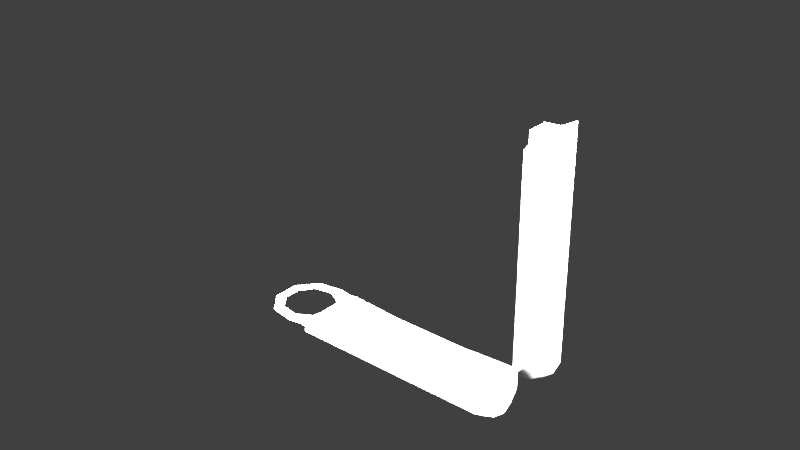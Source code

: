 # Source: carrierAirHandlerMountingBracket.blend  (saved by Blender 2.79.0; exported with 4.5.12 LTS)
import bpy
from mathutils import Matrix  # noqa: F401  (used for matrix-valued properties, if any)

bpy.ops.wm.read_factory_settings(use_empty=True)
scene = bpy.context.scene
scene.name = 'Scene'

# ---- collections
col_collection_1 = bpy.data.collections.new('Collection 1'); scene.collection.children.link(col_collection_1)

# ---- materials (node trees are filled in below, after node groups)
mat_carrierairhandlermountingbracketmaterial = bpy.data.materials.new('carrierAirHandlerMountingBracketMaterial')
mat_carrierairhandlermountingbracketmaterial.alpha_threshold = 0.0
mat_carrierairhandlermountingbracketmaterial.use_transparent_shadow = False
mat_carrierairhandlermountingbracketmaterial.specular_color = (0.3032, 0.3032, 0.3032)
mat_carrierairhandlermountingbracketmaterial.roughness = 0.5
mat_carrierairhandlermountingbracketmaterial.line_color = (0.0, 0.0, 0.0, 1.0)

# ---- material node trees

# ---- world
world_world = bpy.data.worlds.new('World'); scene.world = world_world
world_world.color = (0.05088, 0.05088, 0.05088)
world_world.use_sun_shadow = False
world_world.sun_shadow_jitter_overblur = 0.0
world_world.cycles.sampling_method = 'MANUAL'

# ---- lights
light_lamp_003 = bpy.data.lights.new('Lamp.003', 'POINT')
light_lamp_003.transmission_factor = 0.0
light_lamp_003.cutoff_distance = 30.0
light_lamp_003.energy = 100.0
light_lamp_003.shadow_buffer_clip_start = 1.001
light_lamp_003.shadow_soft_size = 0.1
light_lamp_003.shadow_maximum_resolution = 0.006
light_lamp_003.use_absolute_resolution = True
light_lamp_002 = bpy.data.lights.new('Lamp.002', 'POINT')
light_lamp_002.transmission_factor = 0.0
light_lamp_002.cutoff_distance = 30.0
light_lamp_002.energy = 100.0
light_lamp_002.shadow_buffer_clip_start = 1.001
light_lamp_002.shadow_soft_size = 0.1
light_lamp_002.shadow_maximum_resolution = 0.006
light_lamp_002.use_absolute_resolution = True
light_lamp_001 = bpy.data.lights.new('Lamp.001', 'POINT')
light_lamp_001.transmission_factor = 0.0
light_lamp_001.cutoff_distance = 30.0
light_lamp_001.energy = 100.0
light_lamp_001.shadow_buffer_clip_start = 1.001
light_lamp_001.shadow_soft_size = 0.1
light_lamp_001.shadow_maximum_resolution = 0.006
light_lamp_001.use_absolute_resolution = True
light_lamp = bpy.data.lights.new('Lamp', 'POINT')
light_lamp.transmission_factor = 0.0
light_lamp.cutoff_distance = 30.0
light_lamp.energy = 100.0
light_lamp.shadow_buffer_clip_start = 1.001
light_lamp.shadow_soft_size = 0.1
light_lamp.shadow_maximum_resolution = 0.006
light_lamp.use_absolute_resolution = True

# ---- meshes
me_carrierairhandlermountingbracketgeometry = bpy.data.meshes.new('carrierAirHandlerMountingBracketGeometry')
me_carrierairhandlermountingbracketgeometry.from_pydata([(0.0, -0.012, 0.0), (0.06638, -0.007251, 0.0), (0.0, 0.012, 0.0), (0.06638, 0.007251, 0.0), (-0.006902, 0.01226, 0.0), (-0.01528, 0.01075, 0.0), (-0.02072, 0.004208, 0.0), (-0.02069, -0.004302, 0.0), (-0.01519, -0.0108, 0.0), (-0.006805, -0.01224, 0.0), (-0.002181, -0.01151, 0.0), (-0.002245, 0.01159, 0.0), (-0.01414, 0.007313, -1.967e-05), (-0.01768, 0.002761, -4.018e-05), (-0.01766, -0.002807, -4.017e-05), (-0.0141, -0.007341, -1.967e-05), (-0.007799, -0.008553, 2.189e-05), (-0.002773, -0.005618, 4.993e-05), (-0.002801, 0.005647, 4.959e-05), (-0.007844, 0.008558, 2.188e-05), (0.07195, -0.007251, 0.001726), (0.07195, 0.007251, 0.001726), (0.07512, -0.007251, 0.004475), (0.07512, 0.007251, 0.004475), (0.07702, -0.007251, 0.008763), (0.07702, 0.007251, 0.008763), (0.07672, -0.007251, 0.08227), (0.07672, 0.007251, 0.08227), (0.06542, -0.0035, 0.00639), (0.06542, 0.003499, 0.00639), (-0.001182, 0.003455, 0.0008278), (-0.00124, -0.003574, 0.00078), (0.07002, -0.0035, 0.006471), (0.07002, 0.003499, 0.006471), (0.07265, -0.0035, 0.008746), (0.07265, 0.003499, 0.008746), (0.07422, -0.0035, 0.01229), (0.07422, 0.003499, 0.01229), (0.07397, -0.0035, 0.08373), (0.07397, 0.003499, 0.08373), (0.0002734, -0.01236, -0.001329), (0.06694, -0.01236, -0.001779), (0.0002734, 0.01236, -0.001329), (0.06694, 0.01236, -0.001779), (0.07309, -0.01236, 0.0001312), (0.07309, 0.01236, 0.0001312), (0.07661, -0.01236, 0.003174), (0.07661, 0.01236, 0.003174), (0.07871, -0.01236, 0.00792), (0.07871, 0.01236, 0.00792), (0.07838, -0.01236, 0.08258), (0.07838, 0.01236, 0.08258), (0.001628, 0.003447, 0.003102), (0.001633, -0.003414, 0.003102)], [], [(29, 3, 21, 33), (33, 21, 23, 35), (2, 3, 18, 19), (28, 1, 17, 31), (1, 0, 16, 17), (0, 10, 16), (10, 9, 16), (9, 8, 15, 16), (8, 7, 14, 15), (7, 6, 13, 14), (6, 5, 12, 13), (5, 4, 19, 12), (4, 11, 19), (11, 2, 19), (35, 23, 25, 37), (37, 25, 27, 39), (24, 36, 38, 26), (36, 37, 39, 38), (22, 34, 36, 24), (34, 35, 37, 36), (3, 29, 30, 18), (31, 53, 28), (20, 32, 34, 22), (32, 33, 35, 34), (1, 28, 32, 20), (28, 29, 33, 32), (0, 1, 41, 40), (23, 21, 45, 47), (21, 3, 43, 45), (20, 22, 46, 44), (27, 25, 49, 51), (25, 23, 47, 49), (1, 20, 44, 41), (3, 2, 42, 43), (24, 26, 50, 48), (22, 24, 48, 46), (30, 52, 53, 31), (30, 29, 52), (28, 53, 52, 29)])
me_carrierairhandlermountingbracketgeometry.polygons.foreach_set('use_smooth', [True] * 39)
_uv = me_carrierairhandlermountingbracketgeometry.uv_layers.new(name='UVMap')
_uv.uv.foreach_set('vector', [0.07249, 0.579, 0.04955, 0.5813, 0.04815, 0.5645, 0.07077, 0.5615, 0.07077, 0.5615, 0.04815, 0.5645, 0.0487, 0.5521, 0.07067, 0.5468, 0.0379, 0.8741, 0.04955, 0.5813, 0.05225, 0.8849, 0.03936, 0.9126, 0.09797, 0.5794, 0.1211, 0.5821, 0.1203, 0.8847, 0.1056, 0.8713, 0.1211, 0.5821, 0.1281, 0.8747, 0.1362, 0.9122, 0.1203, 0.8847, 0.1281, 0.8747, 0.1419, 0.8906, 0.1362, 0.9122, 0.1419, 0.8906, 0.1507, 0.9134, 0.1362, 0.9122, 0.1507, 0.9134, 0.1435, 0.9572, 0.1281, 0.9468, 0.1362, 0.9122, 0.1435, 0.9572, 0.1091, 0.9865, 0.1028, 0.9666, 0.1281, 0.9468, 0.1091, 0.9865, 0.06373, 0.9867, 0.07166, 0.9667, 0.1028, 0.9666, 0.06373, 0.9867, 0.02914, 0.9576, 0.04631, 0.947, 0.07166, 0.9667, 0.02914, 0.9576, 0.02189, 0.9139, 0.03936, 0.9126, 0.04631, 0.947, 0.02189, 0.9139, 0.02572, 0.8907, 0.03936, 0.9126, 0.02572, 0.8907, 0.0379, 0.8741, 0.03936, 0.9126, 0.07067, 0.5468, 0.0487, 0.5521, 0.05132, 0.5379, 0.07105, 0.5299, 0.07105, 0.5299, 0.05132, 0.5379, 0.06165, 0.1467, 0.07878, 0.1417, 0.1207, 0.5382, 0.1012, 0.5297, 0.1039, 0.1421, 0.1209, 0.1475, 0.1012, 0.5297, 0.07105, 0.5299, 0.07878, 0.1417, 0.1039, 0.1421, 0.1229, 0.5526, 0.101, 0.5465, 0.1012, 0.5297, 0.1207, 0.5382, 0.101, 0.5465, 0.07067, 0.5468, 0.07105, 0.5299, 0.1012, 0.5297, 0.04955, 0.5813, 0.07249, 0.579, 0.0671, 0.8717, 0.05225, 0.8849, 0.1056, 0.8713, 0.09962, 0.8539, 0.09797, 0.5794, 0.123, 0.5651, 0.1003, 0.5611, 0.101, 0.5465, 0.1229, 0.5526, 0.1003, 0.5611, 0.07077, 0.5615, 0.07067, 0.5468, 0.101, 0.5465, 0.1211, 0.5821, 0.09797, 0.5794, 0.1003, 0.5611, 0.123, 0.5651, 0.09797, 0.5794, 0.07249, 0.579, 0.07077, 0.5615, 0.1003, 0.5611, 0.1281, 0.8747, 0.1211, 0.5821, 0.1371, 0.583, 0.1324, 0.8738, 0.0487, 0.5521, 0.04815, 0.5645, 0.03251, 0.5642, 0.03251, 0.5515, 0.04815, 0.5645, 0.04955, 0.5813, 0.03358, 0.5817, 0.03251, 0.5642, 0.123, 0.5651, 0.1229, 0.5526, 0.1392, 0.5525, 0.1388, 0.5654, 0.06165, 0.1467, 0.05132, 0.5379, 0.03381, 0.5368, 0.04068, 0.1451, 0.05132, 0.5379, 0.0487, 0.5521, 0.03251, 0.5515, 0.03381, 0.5368, 0.1211, 0.5821, 0.123, 0.5651, 0.1388, 0.5654, 0.1371, 0.583, 0.04955, 0.5813, 0.0379, 0.8741, 0.03361, 0.8731, 0.03358, 0.5817, 0.1207, 0.5382, 0.1209, 0.1475, 0.1419, 0.1464, 0.1383, 0.5377, 0.1229, 0.5526, 0.1207, 0.5382, 0.1383, 0.5377, 0.1392, 0.5525, 0.0671, 0.8717, 0.0744, 0.8532, 0.09962, 0.8539, 0.1056, 0.8713, 0.0671, 0.8717, 0.07249, 0.579, 0.0744, 0.8532, 0.09797, 0.5794, 0.09962, 0.8539, 0.0744, 0.8532, 0.07249, 0.579])
me_carrierairhandlermountingbracketgeometry.materials.append(mat_carrierairhandlermountingbracketmaterial)
me_carrierairhandlermountingbracketgeometry.use_remesh_preserve_volume = False
me_carrierairhandlermountingbracketgeometry.use_remesh_preserve_attributes = False
me_carrierairhandlermountingbracketgeometry.use_mirror_vertex_groups = False
me_carrierairhandlermountingbracketgeometry.update()

# ---- objects
ob_carrierairhandlermountingbracket = bpy.data.objects.new('carrierAirHandlerMountingBracket', me_carrierairhandlermountingbracketgeometry)
ob_lamp_003 = bpy.data.objects.new('Lamp.003', light_lamp_003)
ob_lamp_002 = bpy.data.objects.new('Lamp.002', light_lamp_002)
ob_lamp_001 = bpy.data.objects.new('Lamp.001', light_lamp_001)
ob_lamp = bpy.data.objects.new('Lamp', light_lamp)

# ---- transforms, parenting, visibility, modifiers, constraints
ob_carrierairhandlermountingbracket.location = (0.0, 0.0, 0.0)
ob_carrierairhandlermountingbracket.lineart.crease_threshold = 0.0
ob_lamp_003.location = (0.1097, -0.3478, 0.2726)
ob_lamp_003.rotation_euler = (0.6503, 0.05522, 0.5167)
ob_lamp_003.lock_rotations_4d = False
ob_lamp_003.empty_display_type = 'ARROWS'
ob_lamp_003.color = (0.0, 0.0, 0.0, 0.0)
ob_lamp_003.lineart.crease_threshold = 0.0
ob_lamp_002.location = (-0.04669, 0.3478, 0.2726)
ob_lamp_002.rotation_euler = (0.6503, 0.05522, 0.5167)
ob_lamp_002.lock_rotations_4d = False
ob_lamp_002.empty_display_type = 'ARROWS'
ob_lamp_002.color = (0.0, 0.0, 0.0, 0.0)
ob_lamp_002.lineart.crease_threshold = 0.0
ob_lamp_001.location = (-0.1102, -0.01368, 0.4187)
ob_lamp_001.rotation_euler = (0.6503, 0.05522, 1.866)
ob_lamp_001.lock_rotations_4d = False
ob_lamp_001.empty_display_type = 'ARROWS'
ob_lamp_001.color = (0.0, 0.0, 0.0, 0.0)
ob_lamp_001.lineart.crease_threshold = 0.0
ob_lamp.location = (0.388, 0.0, 0.2726)
ob_lamp.rotation_euler = (0.6503, 0.05522, 1.866)
ob_lamp.lock_rotations_4d = False
ob_lamp.empty_display_type = 'ARROWS'
ob_lamp.color = (0.0, 0.0, 0.0, 0.0)
ob_lamp.lineart.crease_threshold = 0.0

# ---- collection membership
col_collection_1.objects.link(ob_carrierairhandlermountingbracket)
col_collection_1.objects.link(ob_lamp_003)
col_collection_1.objects.link(ob_lamp_002)
col_collection_1.objects.link(ob_lamp_001)
col_collection_1.objects.link(ob_lamp)

# ---- scene / render settings (as saved in the file)
scene.frame_start = 1; scene.frame_end = 250; scene.frame_set(1)
scene.render.engine = 'BLENDER_EEVEE_NEXT'
scene.render.resolution_percentage = 50
scene.render.dither_intensity = 0.0
scene.cycles.use_denoising = False
scene.cycles.samples = 128
scene.cycles.sampling_pattern = 'TABULATED_SOBOL'
scene.cycles.use_adaptive_sampling = False
scene.cycles.use_light_tree = False
scene.cycles.blur_glossy = 0.0
scene.cycles.sample_clamp_indirect = 0.0
scene.view_settings.view_transform = 'Standard'
bpy.context.view_layer.update()

# ---- added for rendering (the .blend has no active camera): camera
cam_auto = bpy.data.cameras.new('AutoCamera')
cam_auto.lens = 50.0
cam_auto.sensor_width = 36.0
cam_auto.clip_end = 1000.0
ob_auto_camera = bpy.data.objects.new('AutoCamera', cam_auto)
scene.collection.objects.link(ob_auto_camera)
ob_auto_camera.location = (0.214037, -0.222054, 0.189013)
ob_auto_camera.rotation_euler = (1.09748, -7.21219e-08, 0.694738)
scene.camera = ob_auto_camera
bpy.context.view_layer.update()
